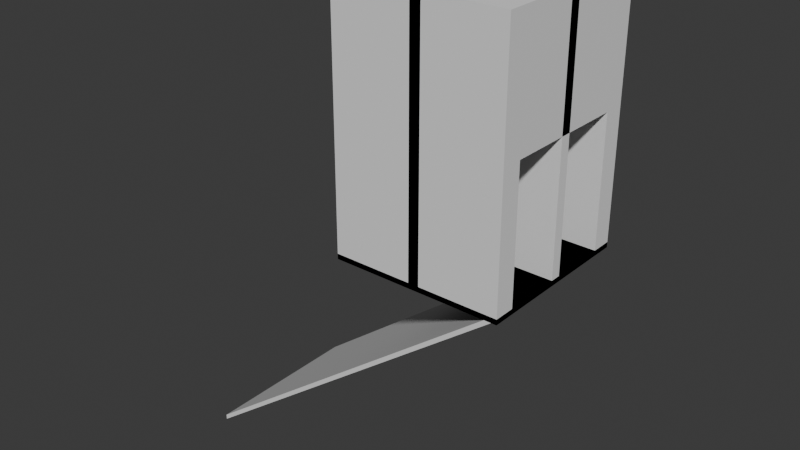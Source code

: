 # Source: meshes.blend  (saved by Blender 5.2.45; exported with 4.5.12 LTS)
import bpy
from mathutils import Matrix  # noqa: F401  (used for matrix-valued properties, if any)

bpy.ops.wm.read_factory_settings(use_empty=True)
scene = bpy.context.scene
scene.name = 'Scene'

# ---- world
world_world = bpy.data.worlds.new('World'); scene.world = world_world
world_world.use_nodes = True; world_world.node_tree.nodes.clear()
_N = world_world.node_tree.nodes; _L = world_world.node_tree.links
n0 = _N.new('ShaderNodeOutputWorld'); n0.name = 'World Output'; n0.location = (200, 100)
n1 = _N.new('ShaderNodeBackground'); n1.name = 'Background'; n1.location = (-200, 100)
n1.inputs[0].default_value = (0.05088, 0.05088, 0.05088, 1.0)
_L.new(n1.outputs[0], n0.inputs[0])
n0.is_active_output = True
world_world.color = (0.05088, 0.05088, 0.05088)
world_world.sun_shadow_jitter_overblur = 0.0

# ---- meshes
me_cube_001 = bpy.data.meshes.new('Cube.001')
me_cube_001.from_pydata([(-1.0, -1.0, -0.0625), (-1.0, -1.0, 0.0), (-1.0, 1.0, -0.0625), (-1.0, 1.0, 0.0), (1.0, -1.0, -0.0625), (1.0, -1.0, 0.0), (1.0, 1.0, -0.0625), (1.0, 1.0, 0.0)], [], [(0, 1, 3, 2), (2, 3, 7, 6), (6, 7, 5, 4), (4, 5, 1, 0), (2, 6, 4, 0), (7, 3, 1, 5)])
_uv = me_cube_001.uv_layers.new(name='UVMap')
_uv.uv.foreach_set('vector', [0.375, 0.0, 0.625, 0.0, 0.625, 0.25, 0.375, 0.25, 0.375, 0.25, 0.625, 0.25, 0.625, 0.5, 0.375, 0.5, 0.375, 0.5, 0.625, 0.5, 0.625, 0.75, 0.375, 0.75, 0.375, 0.75, 0.625, 0.75, 0.625, 1.0, 0.375, 1.0, 0.125, 0.5, 0.375, 0.5, 0.375, 0.75, 0.125, 0.75, 0.625, 0.5, 0.875, 0.5, 0.875, 0.75, 0.625, 0.75])
me_cube_001.update()
me_cube_003 = bpy.data.meshes.new('Cube.003')
me_cube_003.from_pydata([(0.9375, -1.0, -0.0625), (0.9375, -1.0, 0.0), (0.9375, 1.0, -0.0625), (0.9375, 1.0, 0.0), (-3.0, 1.0, -3.062), (-3.0, -1.0, -3.062), (-3.0, -1.0, -3.0), (-3.0, 1.0, -3.0), (1.0, 1.0, 0.0), (1.0, 1.0, -0.0625), (1.0, -1.0, -0.0625), (1.0, -1.0, 0.0)], [], [(4, 7, 3, 2), (3, 1, 11, 8), (0, 1, 6, 5), (4, 2, 0, 5), (3, 7, 6, 1), (5, 6, 7, 4), (9, 8, 11, 10), (2, 3, 8, 9), (1, 0, 10, 11), (0, 2, 9, 10)])
_uv = me_cube_003.uv_layers.new(name='UVMap')
_uv.uv.foreach_set('vector', [0.375, 0.25, 0.625, 0.25, 0.625, 0.5, 0.375, 0.5, 0.625, 0.5, 0.625, 0.75, 0.625, 0.75, 0.625, 0.5, 0.375, 0.75, 0.625, 0.75, 0.625, 1.0, 0.375, 1.0, 0.125, 0.5, 0.375, 0.5, 0.375, 0.75, 0.125, 0.75, 0.625, 0.5, 0.875, 0.5, 0.875, 0.75, 0.625, 0.75, 0.375, 0.0, 0.625, 0.0, 0.625, 0.25, 0.375, 0.25, 0.375, 0.5, 0.625, 0.5, 0.625, 0.75, 0.375, 0.75, 0.375, 0.5, 0.625, 0.5, 0.625, 0.5, 0.375, 0.5, 0.625, 0.75, 0.375, 0.75, 0.375, 0.75, 0.625, 0.75, 0.375, 0.75, 0.375, 0.5, 0.375, 0.5, 0.375, 0.75])
me_cube_003.update()
me_cube_014 = bpy.data.meshes.new('Cube.014')
me_cube_014.from_pydata([(-0.0625, -0.0625, -0.0625), (-0.0625, -0.0625, 2.875), (-0.0625, 0.0625, -0.0625), (-0.0625, 0.0625, 2.875), (0.0625, -0.0625, -0.0625), (0.0625, -0.0625, 2.875), (0.0625, 0.0625, -0.0625), (0.0625, 0.0625, 2.875), (-0.0625, 1.0, 2.875), (-0.0625, 1.0, -0.0625), (0.0625, 1.0, -0.0625), (0.0625, 1.0, 2.875), (-0.0625, -1.0, -0.0625), (-0.0625, -1.0, 2.875), (0.0625, -1.0, 2.875), (0.0625, -1.0, -0.0625)], [], [(0, 1, 3, 2), (3, 7, 11, 8), (6, 7, 5, 4), (0, 4, 15, 12), (2, 6, 4, 0), (7, 3, 1, 5), (9, 8, 11, 10), (2, 3, 8, 9), (7, 6, 10, 11), (6, 2, 9, 10), (15, 14, 13, 12), (5, 1, 13, 14), (4, 5, 14, 15), (1, 0, 12, 13)])
_uv = me_cube_014.uv_layers.new(name='UVMap')
_uv.uv.foreach_set('vector', [0.375, 0.0, 0.625, 0.0, 0.625, 0.25, 0.375, 0.25, 0.875, 0.5, 0.625, 0.5, 0.625, 0.5, 0.875, 0.5, 0.375, 0.5, 0.625, 0.5, 0.625, 0.75, 0.375, 0.75, 0.125, 0.75, 0.375, 0.75, 0.375, 0.75, 0.125, 0.75, 0.125, 0.5, 0.375, 0.5, 0.375, 0.75, 0.125, 0.75, 0.625, 0.5, 0.875, 0.5, 0.875, 0.75, 0.625, 0.75, 0.375, 0.25, 0.625, 0.25, 0.625, 0.5, 0.375, 0.5, 0.375, 0.25, 0.625, 0.25, 0.625, 0.25, 0.375, 0.25, 0.625, 0.5, 0.375, 0.5, 0.375, 0.5, 0.625, 0.5, 0.375, 0.5, 0.125, 0.5, 0.125, 0.5, 0.375, 0.5, 0.375, 0.75, 0.625, 0.75, 0.625, 1.0, 0.375, 1.0, 0.625, 0.75, 0.875, 0.75, 0.875, 0.75, 0.625, 0.75, 0.375, 0.75, 0.625, 0.75, 0.625, 0.75, 0.375, 0.75, 0.625, 0.0, 0.375, 0.0, 0.375, 0.0, 0.625, 0.0])
me_cube_014.update()
me_cube_002 = bpy.data.meshes.new('Cube.002')
me_cube_002.from_pydata([(-0.0625, -0.0625, -0.0625), (-0.0625, -0.0625, 2.875), (-0.0625, 0.0625, -0.0625), (-0.0625, 0.0625, 2.875), (0.0625, -0.0625, -0.0625), (0.0625, -0.0625, 2.875), (0.0625, 0.0625, -0.0625), (0.0625, 0.0625, 2.875), (-0.0625, -1.0, -0.0625), (-0.0625, -1.0, 2.875), (0.0625, -1.0, 2.875), (0.0625, -1.0, -0.0625), (-1.0, 0.0625, -0.0625), (-1.0, -0.0625, -0.0625), (-1.0, -0.0625, 2.875), (-1.0, 0.0625, 2.875)], [], [(2, 0, 13, 12), (6, 7, 5, 4), (0, 4, 11, 8), (2, 6, 4, 0), (7, 3, 1, 5), (2, 3, 7, 6), (11, 10, 9, 8), (5, 1, 9, 10), (4, 5, 10, 11), (1, 0, 8, 9), (13, 14, 15, 12), (3, 2, 12, 15), (0, 1, 14, 13), (1, 3, 15, 14)])
_uv = me_cube_002.uv_layers.new(name='UVMap')
_uv.uv.foreach_set('vector', [0.125, 0.5, 0.125, 0.75, 0.125, 0.75, 0.125, 0.5, 0.375, 0.5, 0.625, 0.5, 0.625, 0.75, 0.375, 0.75, 0.125, 0.75, 0.375, 0.75, 0.375, 0.75, 0.125, 0.75, 0.125, 0.5, 0.375, 0.5, 0.375, 0.75, 0.125, 0.75, 0.625, 0.5, 0.875, 0.5, 0.875, 0.75, 0.625, 0.75, 0.375, 0.25, 0.625, 0.25, 0.625, 0.5, 0.375, 0.5, 0.375, 0.75, 0.625, 0.75, 0.625, 1.0, 0.375, 1.0, 0.625, 0.75, 0.875, 0.75, 0.875, 0.75, 0.625, 0.75, 0.375, 0.75, 0.625, 0.75, 0.625, 0.75, 0.375, 0.75, 0.625, 0.0, 0.375, 0.0, 0.375, 0.0, 0.625, 0.0, 0.375, 0.0, 0.625, 0.0, 0.625, 0.25, 0.375, 0.25, 0.625, 0.25, 0.375, 0.25, 0.375, 0.25, 0.625, 0.25, 0.375, 0.0, 0.625, 0.0, 0.625, 0.0, 0.375, 0.0, 0.875, 0.75, 0.875, 0.5, 0.875, 0.5, 0.875, 0.75])
me_cube_002.update()
me_cube_004 = bpy.data.meshes.new('Cube.004')
me_cube_004.from_pydata([(-0.0625, -0.0625, -0.0625), (-0.0625, -0.0625, 2.875), (-0.0625, 0.0625, -0.0625), (-0.0625, 0.0625, 2.875), (0.0625, -0.0625, -0.0625), (0.0625, -0.0625, 2.875), (0.0625, 0.0625, -0.0625), (0.0625, 0.0625, 2.875), (-0.0625, 1.0, 2.875), (-0.0625, 1.0, -0.0625), (0.0625, 1.0, -0.0625), (0.0625, 1.0, 2.875), (-0.0625, -1.0, -0.0625), (-0.0625, -1.0, 2.875), (0.0625, -1.0, 2.875), (0.0625, -1.0, -0.0625), (-1.0, 0.0625, -0.0625), (-1.0, -0.0625, -0.0625), (-1.0, -0.0625, 2.875), (-1.0, 0.0625, 2.875), (1.0, 0.0625, 2.875), (1.0, 0.0625, -0.0625), (1.0, -0.0625, -0.0625), (1.0, -0.0625, 2.875)], [], [(0, 1, 18, 17), (3, 7, 11, 8), (7, 5, 23, 20), (0, 4, 15, 12), (2, 6, 4, 0), (7, 3, 1, 5), (9, 8, 11, 10), (2, 3, 8, 9), (7, 6, 10, 11), (6, 2, 9, 10), (15, 14, 13, 12), (5, 1, 13, 14), (4, 5, 14, 15), (1, 0, 12, 13), (17, 18, 19, 16), (1, 3, 19, 18), (2, 0, 17, 16), (3, 2, 16, 19), (21, 20, 23, 22), (6, 7, 20, 21), (5, 4, 22, 23), (4, 6, 21, 22)])
_uv = me_cube_004.uv_layers.new(name='UVMap')
_uv.uv.foreach_set('vector', [0.375, 0.0, 0.625, 0.0, 0.625, 0.0, 0.375, 0.0, 0.875, 0.5, 0.625, 0.5, 0.625, 0.5, 0.875, 0.5, 0.625, 0.5, 0.625, 0.75, 0.625, 0.75, 0.625, 0.5, 0.125, 0.75, 0.375, 0.75, 0.375, 0.75, 0.125, 0.75, 0.125, 0.5, 0.375, 0.5, 0.375, 0.75, 0.125, 0.75, 0.625, 0.5, 0.875, 0.5, 0.875, 0.75, 0.625, 0.75, 0.375, 0.25, 0.625, 0.25, 0.625, 0.5, 0.375, 0.5, 0.375, 0.25, 0.625, 0.25, 0.625, 0.25, 0.375, 0.25, 0.625, 0.5, 0.375, 0.5, 0.375, 0.5, 0.625, 0.5, 0.375, 0.5, 0.125, 0.5, 0.125, 0.5, 0.375, 0.5, 0.375, 0.75, 0.625, 0.75, 0.625, 1.0, 0.375, 1.0, 0.625, 0.75, 0.875, 0.75, 0.875, 0.75, 0.625, 0.75, 0.375, 0.75, 0.625, 0.75, 0.625, 0.75, 0.375, 0.75, 0.625, 0.0, 0.375, 0.0, 0.375, 0.0, 0.625, 0.0, 0.375, 0.0, 0.625, 0.0, 0.625, 0.25, 0.375, 0.25, 0.875, 0.75, 0.875, 0.5, 0.875, 0.5, 0.875, 0.75, 0.125, 0.5, 0.125, 0.75, 0.125, 0.75, 0.125, 0.5, 0.625, 0.25, 0.375, 0.25, 0.375, 0.25, 0.625, 0.25, 0.375, 0.5, 0.625, 0.5, 0.625, 0.75, 0.375, 0.75, 0.375, 0.5, 0.625, 0.5, 0.625, 0.5, 0.375, 0.5, 0.625, 0.75, 0.375, 0.75, 0.375, 0.75, 0.625, 0.75, 0.375, 0.75, 0.375, 0.5, 0.375, 0.5, 0.375, 0.75])
me_cube_004.update()
me_cube_005 = bpy.data.meshes.new('Cube.005')
me_cube_005.from_pydata([(-1.0, -1.0, -0.0625), (-1.0, -1.0, 2.938), (-1.0, 1.0, -0.0625), (-1.0, 1.0, 2.938), (1.0, -1.0, -0.0625), (1.0, -1.0, 2.938), (1.0, 1.0, -0.0625), (1.0, 1.0, 2.938), (-1.0, 0.75, -0.0625), (-1.0, 0.75, 2.938), (1.0, 0.75, -0.0625), (1.0, 0.75, 2.938), (-1.0, -0.75, -0.0625), (1.0, -0.75, 2.938), (-1.0, -0.75, 2.938), (1.0, -0.75, -0.0625), (-1.0, -1.0, 0.0), (-1.0, 1.0, 0.0), (1.0, 1.0, 0.0), (1.0, -1.0, 0.0), (1.0, 0.75, 0.0), (-1.0, 0.75, 0.0), (-1.0, -0.75, 0.0), (1.0, -0.75, 0.0), (-1.0, -1.0, 1.531), (-1.0, 1.0, 1.531), (1.0, 1.0, 1.531), (1.0, -1.0, 1.531), (1.0, 0.75, 1.531), (-1.0, 0.75, 1.531), (-1.0, -0.75, 1.531), (1.0, -0.75, 1.531)], [], [(29, 9, 3, 25), (25, 3, 7, 26), (31, 13, 5, 27), (27, 5, 1, 24), (12, 15, 4, 0), (13, 14, 1, 5), (7, 3, 9, 11), (2, 6, 10, 8), (26, 7, 11, 28), (30, 14, 9, 29), (24, 1, 14, 30), (11, 9, 14, 13), (8, 10, 15, 12), (28, 11, 13, 31), (10, 20, 23, 15), (0, 16, 22, 12), (12, 22, 21, 8), (6, 18, 20, 10), (4, 19, 16, 0), (15, 23, 19, 4), (2, 17, 18, 6), (8, 21, 17, 2), (22, 30, 31, 23), (16, 24, 30, 22), (28, 31, 30, 29), (18, 26, 28, 20), (19, 27, 24, 16), (23, 31, 27, 19), (17, 25, 26, 18), (21, 29, 25, 17), (20, 21, 22, 23), (20, 28, 29, 21)])
_uv = me_cube_005.uv_layers.new(name='UVMap')
_uv.uv.foreach_set('vector', [0.5625, 0.125, 0.625, 0.125, 0.625, 0.25, 0.5625, 0.25, 0.5625, 0.25, 0.625, 0.25, 0.625, 0.5, 0.5625, 0.5, 0.5625, 0.6875, 0.625, 0.6875, 0.625, 0.75, 0.5625, 0.75, 0.5625, 0.75, 0.625, 0.75, 0.625, 1.0, 0.5625, 1.0, 0.125, 0.6875, 0.375, 0.6875, 0.375, 0.75, 0.125, 0.75, 0.625, 0.6875, 0.875, 0.6875, 0.875, 0.75, 0.625, 0.75, 0.625, 0.5, 0.875, 0.5, 0.875, 0.625, 0.625, 0.625, 0.125, 0.5, 0.375, 0.5, 0.375, 0.625, 0.125, 0.625, 0.5625, 0.5, 0.625, 0.5, 0.625, 0.625, 0.5625, 0.625, 0.5625, 0.0625, 0.625, 0.0625, 0.625, 0.125, 0.5625, 0.125, 0.5625, 0.0, 0.625, 0.0, 0.625, 0.0625, 0.5625, 0.0625, 0.625, 0.625, 0.875, 0.625, 0.875, 0.6875, 0.625, 0.6875, 0.125, 0.625, 0.375, 0.625, 0.375, 0.6875, 0.125, 0.6875, 0.5625, 0.625, 0.625, 0.625, 0.625, 0.6875, 0.5625, 0.6875, 0.375, 0.625, 0.5, 0.625, 0.5, 0.6875, 0.375, 0.6875, 0.375, 0.0, 0.5, 0.0, 0.5, 0.0625, 0.375, 0.0625, 0.375, 0.0625, 0.5, 0.0625, 0.5, 0.125, 0.375, 0.125, 0.375, 0.5, 0.5, 0.5, 0.5, 0.625, 0.375, 0.625, 0.375, 0.75, 0.5, 0.75, 0.5, 1.0, 0.375, 1.0, 0.375, 0.6875, 0.5, 0.6875, 0.5, 0.75, 0.375, 0.75, 0.375, 0.25, 0.5, 0.25, 0.5, 0.5, 0.375, 0.5, 0.375, 0.125, 0.5, 0.125, 0.5, 0.25, 0.375, 0.25, 0.5, 0.0625, 0.5625, 0.0625, 0.5625, 0.6875, 0.5, 0.6875, 0.5, 0.0, 0.5625, 0.0, 0.5625, 0.0625, 0.5, 0.0625, 0.5625, 0.625, 0.5625, 0.6875, 0.5625, 0.0625, 0.5625, 0.125, 0.5, 0.5, 0.5625, 0.5, 0.5625, 0.625, 0.5, 0.625, 0.5, 0.75, 0.5625, 0.75, 0.5625, 1.0, 0.5, 1.0, 0.5, 0.6875, 0.5625, 0.6875, 0.5625, 0.75, 0.5, 0.75, 0.5, 0.25, 0.5625, 0.25, 0.5625, 0.5, 0.5, 0.5, 0.5, 0.125, 0.5625, 0.125, 0.5625, 0.25, 0.5, 0.25, 0.5, 0.625, 0.5, 0.125, 0.5, 0.0625, 0.5, 0.6875, 0.5, 0.625, 0.5625, 0.625, 0.5625, 0.125, 0.5, 0.125])
me_cube_005.update()

# ---- objects
ob_floor = bpy.data.objects.new('Floor', me_cube_001)
ob_slope = bpy.data.objects.new('Slope', me_cube_003)
ob_wall = bpy.data.objects.new('Wall', me_cube_014)
ob_corner = bpy.data.objects.new('Corner', me_cube_002)
ob_cross = bpy.data.objects.new('Cross', me_cube_004)
ob_vent = bpy.data.objects.new('Vent', me_cube_005)

# ---- transforms, parenting, visibility, modifiers, constraints
ob_floor.location = (0.0, 0.0, 0.0)
ob_slope.location = (0.0, 0.0, 0.0)
ob_wall.location = (0.0, 0.0, 0.0625)
ob_corner.location = (0.0, 0.0, 0.0625)
ob_cross.location = (0.0, 0.0, 0.0625)
ob_vent.location = (0.0, 0.0, 0.0)

# ---- collection membership
scene.collection.objects.link(ob_floor)
scene.collection.objects.link(ob_slope)
scene.collection.objects.link(ob_wall)
scene.collection.objects.link(ob_corner)
scene.collection.objects.link(ob_cross)
scene.collection.objects.link(ob_vent)

# ---- scene / render settings (as saved in the file)
scene.frame_start = 1; scene.frame_end = 250; scene.frame_set(0)
scene.render.engine = 'BLENDER_EEVEE_NEXT'
scene.render.bake_bias = 0.0
scene.render.bake_samples = 0
scene.render.compositor_device = 'GPU'
scene.eevee.use_volume_custom_range = False
scene.eevee.fast_gi_thickness_near = 0.1
scene.eevee.fast_gi_thickness_far = 0.0
scene.eevee.ray_tracing_options.screen_trace_thickness = 0.1
bpy.context.view_layer.update()

# ---- added for rendering (the .blend has no active camera and no usable light): camera, sun
cam_auto = bpy.data.cameras.new('AutoCamera')
cam_auto.lens = 50.0
cam_auto.sensor_width = 36.0
cam_auto.clip_end = 1000.0
ob_auto_camera = bpy.data.objects.new('AutoCamera', cam_auto)
scene.collection.objects.link(ob_auto_camera)
ob_auto_camera.location = (5.92375, -8.3085, 5.4765)
ob_auto_camera.rotation_euler = (1.09748, -7.21219e-08, 0.694738)
scene.camera = ob_auto_camera
light_auto_sun = bpy.data.lights.new('AutoSun', 'SUN')
light_auto_sun.energy = 3.0
light_auto_sun.angle = 0.0523599
ob_auto_sun = bpy.data.objects.new('AutoSun', light_auto_sun)
scene.collection.objects.link(ob_auto_sun)
ob_auto_sun.rotation_euler = (0.872665, 0.174533, 0.523599)
bpy.context.view_layer.update()
